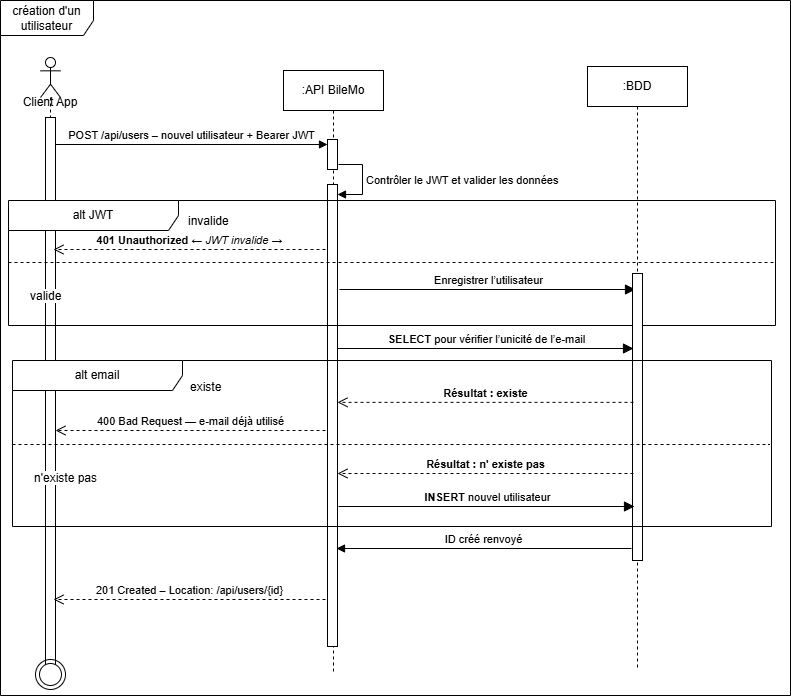

The diagram above was exported from draw.io. Its source (the exported page's mxGraphModel, read from the mxfile embedded in the PNG):
<mxGraphModel dx="1186" dy="916" grid="0" gridSize="10" guides="1" tooltips="1" connect="1" arrows="1" fold="1" page="0" pageScale="1" pageWidth="827" pageHeight="1169" math="0" shadow="0">
  <root>
    <mxCell id="0" />
    <mxCell id="1" parent="0" />
    <mxCell id="PRtBRAH-pKYIgst13OIq-1" value="" style="shape=umlLifeline;perimeter=lifelinePerimeter;whiteSpace=wrap;html=1;container=1;dropTarget=0;collapsible=0;recursiveResize=0;outlineConnect=0;portConstraint=eastwest;newEdgeStyle={&quot;curved&quot;:0,&quot;rounded&quot;:0};participant=umlActor;" parent="1" vertex="1">
      <mxGeometry x="-356" y="-53" width="20" height="613" as="geometry" />
    </mxCell>
    <mxCell id="PRtBRAH-pKYIgst13OIq-10" value="" style="html=1;points=[[0,0,0,0,5],[0,1,0,0,-5],[1,0,0,0,5],[1,1,0,0,-5]];perimeter=orthogonalPerimeter;outlineConnect=0;targetShapes=umlLifeline;portConstraint=eastwest;newEdgeStyle={&quot;curved&quot;:0,&quot;rounded&quot;:0};" parent="PRtBRAH-pKYIgst13OIq-1" vertex="1">
      <mxGeometry x="5" y="60" width="10" height="553" as="geometry" />
    </mxCell>
    <mxCell id="PRtBRAH-pKYIgst13OIq-2" value="création d'un utilisateur" style="shape=umlFrame;whiteSpace=wrap;html=1;pointerEvents=0;width=93;height=35;" parent="1" vertex="1">
      <mxGeometry x="-396" y="-110" width="790" height="695" as="geometry" />
    </mxCell>
    <mxCell id="PRtBRAH-pKYIgst13OIq-3" value="" style="ellipse;html=1;shape=endState;" parent="1" vertex="1">
      <mxGeometry x="-361" y="549" width="30" height="30" as="geometry" />
    </mxCell>
    <mxCell id="PRtBRAH-pKYIgst13OIq-4" value=":API BileMo" style="shape=umlLifeline;perimeter=lifelinePerimeter;whiteSpace=wrap;html=1;container=1;dropTarget=0;collapsible=0;recursiveResize=0;outlineConnect=0;portConstraint=eastwest;newEdgeStyle={&quot;curved&quot;:0,&quot;rounded&quot;:0};" parent="1" vertex="1">
      <mxGeometry x="-113" y="-40" width="100" height="603" as="geometry" />
    </mxCell>
    <mxCell id="PRtBRAH-pKYIgst13OIq-7" value="" style="html=1;points=[[0,0,0,0,5],[0,1,0,0,-5],[1,0,0,0,5],[1,1,0,0,-5]];perimeter=orthogonalPerimeter;outlineConnect=0;targetShapes=umlLifeline;portConstraint=eastwest;newEdgeStyle={&quot;curved&quot;:0,&quot;rounded&quot;:0};" parent="PRtBRAH-pKYIgst13OIq-4" vertex="1">
      <mxGeometry x="44" y="69" width="10" height="30" as="geometry" />
    </mxCell>
    <mxCell id="PRtBRAH-pKYIgst13OIq-11" value="" style="html=1;points=[[0,0,0,0,5],[0,1,0,0,-5],[1,0,0,0,5],[1,1,0,0,-5]];perimeter=orthogonalPerimeter;outlineConnect=0;targetShapes=umlLifeline;portConstraint=eastwest;newEdgeStyle={&quot;curved&quot;:0,&quot;rounded&quot;:0};" parent="PRtBRAH-pKYIgst13OIq-4" vertex="1">
      <mxGeometry x="44" y="114" width="10" height="462" as="geometry" />
    </mxCell>
    <mxCell id="PRtBRAH-pKYIgst13OIq-12" value="Contrôler le JWT et valider les données" style="html=1;align=left;spacingLeft=2;endArrow=block;rounded=0;edgeStyle=orthogonalEdgeStyle;curved=0;rounded=0;" parent="PRtBRAH-pKYIgst13OIq-4" target="PRtBRAH-pKYIgst13OIq-11" edge="1">
      <mxGeometry x="0.0127" relative="1" as="geometry">
        <mxPoint x="55" y="94" as="sourcePoint" />
        <Array as="points">
          <mxPoint x="79" y="124" />
        </Array>
        <mxPoint as="offset" />
      </mxGeometry>
    </mxCell>
    <mxCell id="PRtBRAH-pKYIgst13OIq-5" value=":BDD" style="shape=umlLifeline;perimeter=lifelinePerimeter;whiteSpace=wrap;html=1;container=1;dropTarget=0;collapsible=0;recursiveResize=0;outlineConnect=0;portConstraint=eastwest;newEdgeStyle={&quot;curved&quot;:0,&quot;rounded&quot;:0};" parent="1" vertex="1">
      <mxGeometry x="191" y="-44" width="100" height="603" as="geometry" />
    </mxCell>
    <mxCell id="PRtBRAH-pKYIgst13OIq-6" value="Client App" style="text;html=1;align=center;verticalAlign=middle;whiteSpace=wrap;rounded=0;" parent="1" vertex="1">
      <mxGeometry x="-376" y="-23" width="60" height="30" as="geometry" />
    </mxCell>
    <mxCell id="PRtBRAH-pKYIgst13OIq-8" value="POST /api/users – nouvel utilisateur + Bearer JWT" style="html=1;verticalAlign=bottom;endArrow=block;curved=0;rounded=0;entryX=0;entryY=0;entryDx=0;entryDy=5;" parent="1" source="PRtBRAH-pKYIgst13OIq-10" target="PRtBRAH-pKYIgst13OIq-7" edge="1">
      <mxGeometry relative="1" as="geometry">
        <mxPoint x="-141" y="34" as="sourcePoint" />
      </mxGeometry>
    </mxCell>
    <mxCell id="PRtBRAH-pKYIgst13OIq-17" value="201 Created – Location: /api/users/{id}" style="html=1;verticalAlign=bottom;endArrow=open;dashed=1;endSize=8;curved=0;rounded=0;" parent="1" edge="1">
      <mxGeometry relative="1" as="geometry">
        <mxPoint x="-343" y="489" as="targetPoint" />
        <mxPoint x="-71" y="489" as="sourcePoint" />
        <mxPoint as="offset" />
      </mxGeometry>
    </mxCell>
    <mxCell id="PRtBRAH-pKYIgst13OIq-18" value="alt JWT" style="shape=umlFrame;whiteSpace=wrap;html=1;pointerEvents=0;recursiveResize=0;container=1;collapsible=0;width=170;" parent="1" vertex="1">
      <mxGeometry x="-388" y="90" width="767" height="125" as="geometry" />
    </mxCell>
    <mxCell id="PRtBRAH-pKYIgst13OIq-19" value="invalide" style="text;html=1;" parent="PRtBRAH-pKYIgst13OIq-18" vertex="1">
      <mxGeometry width="100" height="20" relative="1" as="geometry">
        <mxPoint x="178" y="7" as="offset" />
      </mxGeometry>
    </mxCell>
    <mxCell id="PRtBRAH-pKYIgst13OIq-20" value="valide" style="line;strokeWidth=1;dashed=1;labelPosition=center;verticalLabelPosition=bottom;align=left;verticalAlign=top;spacingLeft=20;spacingTop=15;html=1;whiteSpace=wrap;" parent="PRtBRAH-pKYIgst13OIq-18" vertex="1">
      <mxGeometry y="57" width="767" height="10" as="geometry" />
    </mxCell>
    <mxCell id="PRtBRAH-pKYIgst13OIq-9" value="Enregistrer l’utilisateur" style="html=1;verticalAlign=bottom;endArrow=block;endSize=8;curved=0;rounded=0;endFill=1;exitX=0.53;exitY=0.245;exitDx=0;exitDy=0;exitPerimeter=0;" parent="PRtBRAH-pKYIgst13OIq-18" edge="1">
      <mxGeometry x="0.0036" relative="1" as="geometry">
        <mxPoint x="627" y="89.00499999999991" as="targetPoint" />
        <mxPoint x="331" y="89.00499999999991" as="sourcePoint" />
        <mxPoint as="offset" />
      </mxGeometry>
    </mxCell>
    <mxCell id="PRtBRAH-pKYIgst13OIq-13" value="" style="html=1;points=[[0,0,0,0,5],[0,1,0,0,-5],[1,0,0,0,5],[1,1,0,0,-5]];perimeter=orthogonalPerimeter;outlineConnect=0;targetShapes=umlLifeline;portConstraint=eastwest;newEdgeStyle={&quot;curved&quot;:0,&quot;rounded&quot;:0};" parent="PRtBRAH-pKYIgst13OIq-18" vertex="1">
      <mxGeometry x="624" y="73" width="10" height="287" as="geometry" />
    </mxCell>
    <mxCell id="PRtBRAH-pKYIgst13OIq-22" value="&lt;strong data-end=&quot;530&quot; data-start=&quot;510&quot;&gt;401 Unauthorized&lt;/strong&gt; ← &lt;em data-end=&quot;547&quot; data-start=&quot;533&quot;&gt;JWT invalide&lt;/em&gt; →" style="html=1;verticalAlign=bottom;endArrow=open;dashed=1;endSize=8;curved=0;rounded=0;" parent="PRtBRAH-pKYIgst13OIq-18" edge="1">
      <mxGeometry relative="1" as="geometry">
        <mxPoint x="45" y="49" as="targetPoint" />
        <mxPoint x="317" y="49" as="sourcePoint" />
        <mxPoint as="offset" />
      </mxGeometry>
    </mxCell>
    <mxCell id="PRtBRAH-pKYIgst13OIq-16" value="ID créé renvoyé" style="html=1;verticalAlign=bottom;endArrow=block;curved=0;rounded=0;exitX=0;exitY=1;exitDx=0;exitDy=-5;exitPerimeter=0;" parent="1" edge="1">
      <mxGeometry x="0.0034" relative="1" as="geometry">
        <mxPoint x="235" y="438" as="sourcePoint" />
        <mxPoint x="-60" y="438" as="targetPoint" />
        <mxPoint as="offset" />
      </mxGeometry>
    </mxCell>
    <mxCell id="PRtBRAH-pKYIgst13OIq-23" value="alt email" style="shape=umlFrame;whiteSpace=wrap;html=1;pointerEvents=0;recursiveResize=0;container=1;collapsible=0;width=170;" parent="1" vertex="1">
      <mxGeometry x="-384" y="250" width="759" height="166" as="geometry" />
    </mxCell>
    <mxCell id="PRtBRAH-pKYIgst13OIq-24" value="existe" style="text;html=1;" parent="PRtBRAH-pKYIgst13OIq-23" vertex="1">
      <mxGeometry width="100" height="20" relative="1" as="geometry">
        <mxPoint x="176" y="13" as="offset" />
      </mxGeometry>
    </mxCell>
    <mxCell id="PRtBRAH-pKYIgst13OIq-25" value="n'existe pas" style="line;strokeWidth=1;dashed=1;labelPosition=center;verticalLabelPosition=bottom;align=left;verticalAlign=top;spacingLeft=20;spacingTop=15;html=1;whiteSpace=wrap;" parent="PRtBRAH-pKYIgst13OIq-23" vertex="1">
      <mxGeometry y="79" width="757" height="10" as="geometry" />
    </mxCell>
    <mxCell id="jDCT0AcRWvQjsqkBdYRy-3" value="&lt;span class=&quot;_fadeIn_m1hgl_8&quot;&gt;400 &lt;/span&gt;&lt;span class=&quot;_fadeIn_m1hgl_8&quot;&gt;Bad &lt;/span&gt;&lt;span class=&quot;_fadeIn_m1hgl_8&quot;&gt;Request — &lt;/span&gt;&lt;span class=&quot;_fadeIn_m1hgl_8&quot;&gt;e-&lt;/span&gt;&lt;span class=&quot;_fadeIn_m1hgl_8&quot;&gt;mail &lt;/span&gt;&lt;span class=&quot;_fadeIn_m1hgl_8&quot;&gt;déjà &lt;/span&gt;&lt;span class=&quot;_fadeIn_m1hgl_8&quot;&gt;utilisé&lt;/span&gt;" style="html=1;verticalAlign=bottom;endArrow=open;dashed=1;endSize=8;curved=0;rounded=0;" parent="PRtBRAH-pKYIgst13OIq-23" edge="1">
      <mxGeometry relative="1" as="geometry">
        <mxPoint x="43" y="70" as="targetPoint" />
        <mxPoint x="313" y="70" as="sourcePoint" />
        <mxPoint as="offset" />
      </mxGeometry>
    </mxCell>
    <mxCell id="jDCT0AcRWvQjsqkBdYRy-4" value="&lt;b&gt;Résultat : n' existe pas&lt;/b&gt;" style="html=1;verticalAlign=bottom;endArrow=open;dashed=1;endSize=8;curved=0;rounded=0;exitX=0.1;exitY=0.449;exitDx=0;exitDy=0;exitPerimeter=0;" parent="PRtBRAH-pKYIgst13OIq-23" edge="1">
      <mxGeometry relative="1" as="geometry">
        <mxPoint x="325" y="113" as="targetPoint" />
        <mxPoint x="621" y="113" as="sourcePoint" />
        <mxPoint as="offset" />
      </mxGeometry>
    </mxCell>
    <mxCell id="jDCT0AcRWvQjsqkBdYRy-5" value="&lt;strong data-end=&quot;824&quot; data-start=&quot;814&quot;&gt;INSERT&lt;/strong&gt;&lt;span class=&quot;_fadeIn_m1hgl_8&quot;&gt; &lt;/span&gt;&lt;span class=&quot;_fadeIn_m1hgl_8&quot;&gt;nouvel &lt;/span&gt;&lt;span class=&quot;_fadeIn_m1hgl_8&quot;&gt;utilisateur&lt;/span&gt;" style="html=1;verticalAlign=bottom;endArrow=block;endSize=8;curved=0;rounded=0;endFill=1;exitX=0.53;exitY=0.245;exitDx=0;exitDy=0;exitPerimeter=0;" parent="PRtBRAH-pKYIgst13OIq-23" edge="1">
      <mxGeometry x="0.0036" relative="1" as="geometry">
        <mxPoint x="622" y="146.00499999999988" as="targetPoint" />
        <mxPoint x="326" y="146.00499999999988" as="sourcePoint" />
        <mxPoint as="offset" />
      </mxGeometry>
    </mxCell>
    <mxCell id="jDCT0AcRWvQjsqkBdYRy-1" value="&lt;strong data-end=&quot;532&quot; data-start=&quot;522&quot;&gt;SELECT&lt;/strong&gt;&lt;span class=&quot;_fadeIn_m1hgl_8&quot;&gt; &lt;/span&gt;&lt;span class=&quot;_fadeIn_m1hgl_8&quot;&gt;pour &lt;/span&gt;&lt;span class=&quot;_fadeIn_m1hgl_8&quot;&gt;vérifier &lt;/span&gt;&lt;span class=&quot;_fadeIn_m1hgl_8&quot;&gt;l’unicité &lt;/span&gt;&lt;span class=&quot;_fadeIn_m1hgl_8&quot;&gt;de &lt;/span&gt;&lt;span class=&quot;_fadeIn_m1hgl_8&quot;&gt;l’e-&lt;/span&gt;&lt;span class=&quot;_fadeIn_m1hgl_8&quot;&gt;mail&lt;/span&gt;" style="html=1;verticalAlign=bottom;endArrow=block;endSize=8;curved=0;rounded=0;endFill=1;exitX=0.53;exitY=0.245;exitDx=0;exitDy=0;exitPerimeter=0;" parent="1" edge="1">
      <mxGeometry x="0.0036" relative="1" as="geometry">
        <mxPoint x="237" y="238.0049999999999" as="targetPoint" />
        <mxPoint x="-59" y="238.0049999999999" as="sourcePoint" />
        <mxPoint as="offset" />
      </mxGeometry>
    </mxCell>
    <mxCell id="jDCT0AcRWvQjsqkBdYRy-2" value="&lt;b&gt;Résultat : existe&lt;/b&gt;" style="html=1;verticalAlign=bottom;endArrow=open;dashed=1;endSize=8;curved=0;rounded=0;exitX=0.1;exitY=0.449;exitDx=0;exitDy=0;exitPerimeter=0;" parent="1" source="PRtBRAH-pKYIgst13OIq-13" target="PRtBRAH-pKYIgst13OIq-11" edge="1">
      <mxGeometry relative="1" as="geometry">
        <mxPoint x="-45" y="292" as="targetPoint" />
        <mxPoint x="227" y="292" as="sourcePoint" />
        <mxPoint as="offset" />
      </mxGeometry>
    </mxCell>
  </root>
</mxGraphModel>